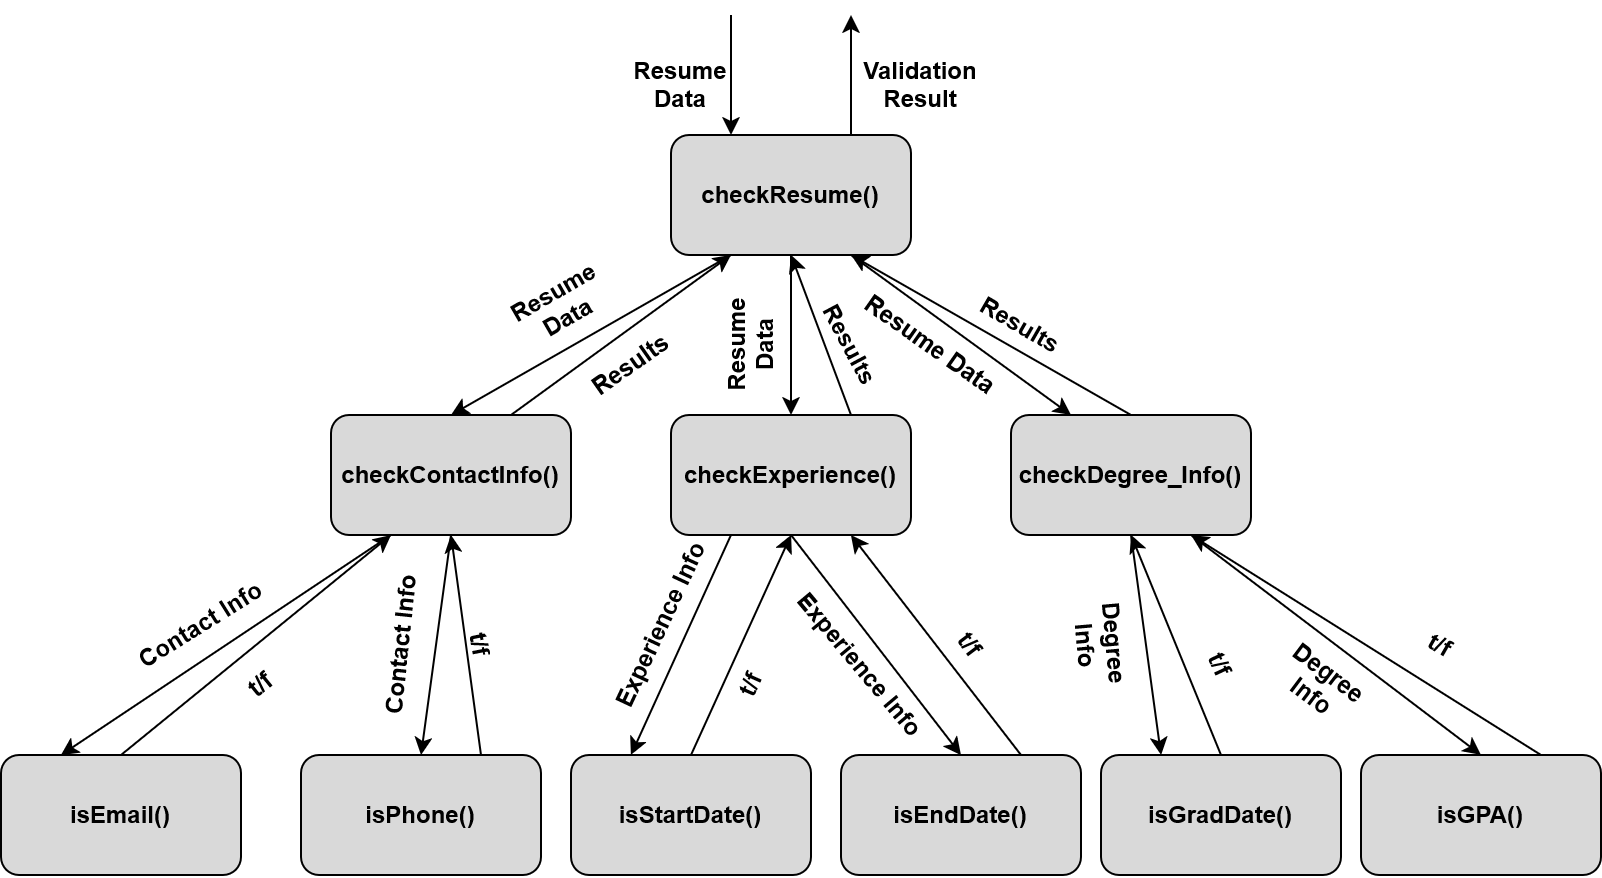

The diagram above was exported from draw.io. Its source (the exported page's mxGraphModel, read from the mxfile embedded in the PNG):
<mxGraphModel dx="1285" dy="686" grid="1" gridSize="10" guides="1" tooltips="1" connect="1" arrows="1" fold="1" page="1" pageScale="1" pageWidth="850" pageHeight="1100" math="0" shadow="0">
  <root>
    <mxCell id="0" />
    <mxCell id="1" parent="0" />
    <mxCell id="XhtBetjdY__cXogyIUf1-3" edge="1" parent="1" source="XhtBetjdY__cXogyIUf1-1" style="edgeStyle=orthogonalEdgeStyle;rounded=0;orthogonalLoop=1;jettySize=auto;html=1;exitX=0.75;exitY=0;exitDx=0;exitDy=0;">
      <mxGeometry relative="1" as="geometry">
        <mxPoint x="455" y="40" as="targetPoint" />
      </mxGeometry>
    </mxCell>
    <mxCell id="XhtBetjdY__cXogyIUf1-35" edge="1" parent="1" source="XhtBetjdY__cXogyIUf1-1" style="rounded=0;orthogonalLoop=1;jettySize=auto;html=1;exitX=0.25;exitY=1;exitDx=0;exitDy=0;entryX=0.5;entryY=0;entryDx=0;entryDy=0;" target="XhtBetjdY__cXogyIUf1-8">
      <mxGeometry relative="1" as="geometry" />
    </mxCell>
    <mxCell id="XhtBetjdY__cXogyIUf1-36" edge="1" parent="1" source="XhtBetjdY__cXogyIUf1-1" style="rounded=0;orthogonalLoop=1;jettySize=auto;html=1;exitX=0.5;exitY=1;exitDx=0;exitDy=0;entryX=0.5;entryY=0;entryDx=0;entryDy=0;" target="XhtBetjdY__cXogyIUf1-9">
      <mxGeometry relative="1" as="geometry" />
    </mxCell>
    <mxCell id="XhtBetjdY__cXogyIUf1-40" edge="1" parent="1" source="XhtBetjdY__cXogyIUf1-1" style="rounded=0;orthogonalLoop=1;jettySize=auto;html=1;exitX=0.75;exitY=1;exitDx=0;exitDy=0;entryX=0.25;entryY=0;entryDx=0;entryDy=0;" target="XhtBetjdY__cXogyIUf1-10">
      <mxGeometry relative="1" as="geometry" />
    </mxCell>
    <mxCell id="XhtBetjdY__cXogyIUf1-1" parent="1" style="rounded=1;whiteSpace=wrap;html=1;fillColor=#D9D9D9;" value="&lt;font face=&quot;Arial&quot;&gt;&lt;b&gt;checkResume()&lt;/b&gt;&lt;/font&gt;" vertex="1">
      <mxGeometry height="60" width="120" x="365" y="100" as="geometry" />
    </mxCell>
    <mxCell id="XhtBetjdY__cXogyIUf1-2" edge="1" parent="1" style="endArrow=classic;html=1;rounded=0;entryX=0.25;entryY=0;entryDx=0;entryDy=0;" target="XhtBetjdY__cXogyIUf1-1" value="">
      <mxGeometry height="50" relative="1" width="50" as="geometry">
        <mxPoint x="395" y="40" as="sourcePoint" />
        <mxPoint x="540" y="320" as="targetPoint" />
      </mxGeometry>
    </mxCell>
    <mxCell id="XhtBetjdY__cXogyIUf1-4" parent="1" style="text;html=1;whiteSpace=wrap;strokeColor=none;fillColor=none;align=center;verticalAlign=middle;rounded=0;" value="&lt;div&gt;&lt;font face=&quot;Arial&quot;&gt;&lt;b&gt;Resume&lt;/b&gt;&lt;/font&gt;&lt;/div&gt;&lt;div&gt;&lt;font face=&quot;Arial&quot;&gt;&lt;b&gt;Data&lt;/b&gt;&lt;/font&gt;&lt;/div&gt;" vertex="1">
      <mxGeometry height="30" width="60" x="340" y="60" as="geometry" />
    </mxCell>
    <mxCell id="XhtBetjdY__cXogyIUf1-5" parent="1" style="text;html=1;whiteSpace=wrap;strokeColor=none;fillColor=none;align=center;verticalAlign=middle;rounded=0;" value="&lt;font face=&quot;Arial&quot;&gt;&lt;b&gt;Validation Result&lt;/b&gt;&lt;/font&gt;" vertex="1">
      <mxGeometry height="30" width="60" x="460" y="60" as="geometry" />
    </mxCell>
    <mxCell id="XhtBetjdY__cXogyIUf1-27" edge="1" parent="1" source="XhtBetjdY__cXogyIUf1-8" style="rounded=0;orthogonalLoop=1;jettySize=auto;html=1;exitX=0.25;exitY=1;exitDx=0;exitDy=0;entryX=0.25;entryY=0;entryDx=0;entryDy=0;" target="XhtBetjdY__cXogyIUf1-20">
      <mxGeometry relative="1" as="geometry" />
    </mxCell>
    <mxCell id="XhtBetjdY__cXogyIUf1-30" edge="1" parent="1" source="XhtBetjdY__cXogyIUf1-8" style="rounded=0;orthogonalLoop=1;jettySize=auto;html=1;exitX=0.5;exitY=1;exitDx=0;exitDy=0;entryX=0.5;entryY=0;entryDx=0;entryDy=0;" target="XhtBetjdY__cXogyIUf1-21">
      <mxGeometry relative="1" as="geometry" />
    </mxCell>
    <mxCell id="XhtBetjdY__cXogyIUf1-37" edge="1" parent="1" source="XhtBetjdY__cXogyIUf1-8" style="rounded=0;orthogonalLoop=1;jettySize=auto;html=1;exitX=0.75;exitY=0;exitDx=0;exitDy=0;entryX=0.25;entryY=1;entryDx=0;entryDy=0;" target="XhtBetjdY__cXogyIUf1-1">
      <mxGeometry relative="1" as="geometry" />
    </mxCell>
    <mxCell id="XhtBetjdY__cXogyIUf1-8" parent="1" style="rounded=1;whiteSpace=wrap;html=1;fillColor=#D9D9D9;" value="&lt;font face=&quot;Arial&quot;&gt;&lt;b&gt;checkContactInfo()&lt;/b&gt;&lt;/font&gt;" vertex="1">
      <mxGeometry height="60" width="120" x="195" y="240" as="geometry" />
    </mxCell>
    <mxCell id="XhtBetjdY__cXogyIUf1-15" edge="1" parent="1" source="XhtBetjdY__cXogyIUf1-9" style="rounded=0;orthogonalLoop=1;jettySize=auto;html=1;exitX=0.25;exitY=1;exitDx=0;exitDy=0;entryX=0.25;entryY=0;entryDx=0;entryDy=0;" target="XhtBetjdY__cXogyIUf1-12">
      <mxGeometry relative="1" as="geometry" />
    </mxCell>
    <mxCell id="XhtBetjdY__cXogyIUf1-38" edge="1" parent="1" source="XhtBetjdY__cXogyIUf1-9" style="rounded=0;orthogonalLoop=1;jettySize=auto;html=1;exitX=0.75;exitY=0;exitDx=0;exitDy=0;entryX=0.5;entryY=1;entryDx=0;entryDy=0;" target="XhtBetjdY__cXogyIUf1-1">
      <mxGeometry relative="1" as="geometry" />
    </mxCell>
    <mxCell id="XhtBetjdY__cXogyIUf1-9" parent="1" style="rounded=1;whiteSpace=wrap;html=1;fillColor=#D9D9D9;" value="&lt;font face=&quot;Arial&quot;&gt;&lt;b&gt;checkExperience()&lt;/b&gt;&lt;/font&gt;" vertex="1">
      <mxGeometry height="60" width="120" x="365" y="240" as="geometry" />
    </mxCell>
    <mxCell id="XhtBetjdY__cXogyIUf1-22" edge="1" parent="1" source="XhtBetjdY__cXogyIUf1-10" style="rounded=0;orthogonalLoop=1;jettySize=auto;html=1;exitX=0.5;exitY=1;exitDx=0;exitDy=0;entryX=0.25;entryY=0;entryDx=0;entryDy=0;" target="XhtBetjdY__cXogyIUf1-14">
      <mxGeometry relative="1" as="geometry" />
    </mxCell>
    <mxCell id="XhtBetjdY__cXogyIUf1-24" edge="1" parent="1" source="XhtBetjdY__cXogyIUf1-10" style="rounded=0;orthogonalLoop=1;jettySize=auto;html=1;exitX=0.75;exitY=1;exitDx=0;exitDy=0;entryX=0.5;entryY=0;entryDx=0;entryDy=0;" target="XhtBetjdY__cXogyIUf1-23">
      <mxGeometry relative="1" as="geometry" />
    </mxCell>
    <mxCell id="XhtBetjdY__cXogyIUf1-41" edge="1" parent="1" source="XhtBetjdY__cXogyIUf1-10" style="rounded=0;orthogonalLoop=1;jettySize=auto;html=1;exitX=0.5;exitY=0;exitDx=0;exitDy=0;entryX=0.75;entryY=1;entryDx=0;entryDy=0;" target="XhtBetjdY__cXogyIUf1-1">
      <mxGeometry relative="1" as="geometry" />
    </mxCell>
    <mxCell id="XhtBetjdY__cXogyIUf1-10" parent="1" style="rounded=1;whiteSpace=wrap;html=1;fillColor=#D9D9D9;" value="&lt;font face=&quot;Arial&quot;&gt;&lt;b&gt;checkDegree_Info()&lt;/b&gt;&lt;/font&gt;" vertex="1">
      <mxGeometry height="60" width="120" x="535" y="240" as="geometry" />
    </mxCell>
    <mxCell id="XhtBetjdY__cXogyIUf1-16" edge="1" parent="1" source="XhtBetjdY__cXogyIUf1-12" style="rounded=0;orthogonalLoop=1;jettySize=auto;html=1;exitX=0.5;exitY=0;exitDx=0;exitDy=0;entryX=0.5;entryY=1;entryDx=0;entryDy=0;" target="XhtBetjdY__cXogyIUf1-9">
      <mxGeometry relative="1" as="geometry" />
    </mxCell>
    <mxCell id="XhtBetjdY__cXogyIUf1-12" parent="1" style="rounded=1;whiteSpace=wrap;html=1;fillColor=#D9D9D9;" value="&lt;font face=&quot;Arial&quot;&gt;&lt;b&gt;isStartDate()&lt;/b&gt;&lt;/font&gt;" vertex="1">
      <mxGeometry height="60" width="120" x="315" y="410" as="geometry" />
    </mxCell>
    <mxCell id="XhtBetjdY__cXogyIUf1-19" edge="1" parent="1" source="XhtBetjdY__cXogyIUf1-13" style="rounded=0;orthogonalLoop=1;jettySize=auto;html=1;exitX=0.75;exitY=0;exitDx=0;exitDy=0;entryX=0.75;entryY=1;entryDx=0;entryDy=0;" target="XhtBetjdY__cXogyIUf1-9">
      <mxGeometry relative="1" as="geometry" />
    </mxCell>
    <mxCell id="XhtBetjdY__cXogyIUf1-13" parent="1" style="rounded=1;whiteSpace=wrap;html=1;fillColor=#D9D9D9;" value="&lt;font face=&quot;Arial&quot;&gt;&lt;b&gt;isEndDate()&lt;/b&gt;&lt;/font&gt;" vertex="1">
      <mxGeometry height="60" width="120" x="450" y="410" as="geometry" />
    </mxCell>
    <mxCell id="XhtBetjdY__cXogyIUf1-25" edge="1" parent="1" source="XhtBetjdY__cXogyIUf1-14" style="rounded=0;orthogonalLoop=1;jettySize=auto;html=1;exitX=0.5;exitY=0;exitDx=0;exitDy=0;entryX=0.5;entryY=1;entryDx=0;entryDy=0;" target="XhtBetjdY__cXogyIUf1-10">
      <mxGeometry relative="1" as="geometry" />
    </mxCell>
    <mxCell id="XhtBetjdY__cXogyIUf1-14" parent="1" style="rounded=1;whiteSpace=wrap;html=1;fillColor=#D9D9D9;" value="&lt;font face=&quot;Arial&quot;&gt;&lt;b&gt;isGradDate()&lt;/b&gt;&lt;/font&gt;" vertex="1">
      <mxGeometry height="60" width="120" x="580" y="410" as="geometry" />
    </mxCell>
    <mxCell id="XhtBetjdY__cXogyIUf1-17" edge="1" parent="1" source="XhtBetjdY__cXogyIUf1-9" style="rounded=0;orthogonalLoop=1;jettySize=auto;html=1;exitX=0.5;exitY=1;exitDx=0;exitDy=0;entryX=0.5;entryY=0;entryDx=0;entryDy=0;" target="XhtBetjdY__cXogyIUf1-13">
      <mxGeometry relative="1" as="geometry" />
    </mxCell>
    <mxCell id="XhtBetjdY__cXogyIUf1-28" edge="1" parent="1" source="XhtBetjdY__cXogyIUf1-20" style="rounded=0;orthogonalLoop=1;jettySize=auto;html=1;exitX=0.5;exitY=0;exitDx=0;exitDy=0;entryX=0.25;entryY=1;entryDx=0;entryDy=0;" target="XhtBetjdY__cXogyIUf1-8">
      <mxGeometry relative="1" as="geometry">
        <mxPoint x="240" y="370" as="targetPoint" />
      </mxGeometry>
    </mxCell>
    <mxCell id="XhtBetjdY__cXogyIUf1-20" parent="1" style="rounded=1;whiteSpace=wrap;html=1;fillColor=#D9D9D9;" value="&lt;font face=&quot;Arial&quot;&gt;&lt;b&gt;isEmail()&lt;/b&gt;&lt;/font&gt;" vertex="1">
      <mxGeometry height="60" width="120" x="30" y="410" as="geometry" />
    </mxCell>
    <mxCell id="XhtBetjdY__cXogyIUf1-32" edge="1" parent="1" source="XhtBetjdY__cXogyIUf1-21" style="rounded=0;orthogonalLoop=1;jettySize=auto;html=1;exitX=0.75;exitY=0;exitDx=0;exitDy=0;entryX=0.5;entryY=1;entryDx=0;entryDy=0;" target="XhtBetjdY__cXogyIUf1-8">
      <mxGeometry relative="1" as="geometry" />
    </mxCell>
    <mxCell id="XhtBetjdY__cXogyIUf1-21" parent="1" style="rounded=1;whiteSpace=wrap;html=1;fillColor=#D9D9D9;" value="&lt;font face=&quot;Arial&quot;&gt;&lt;b&gt;isPhone()&lt;/b&gt;&lt;/font&gt;" vertex="1">
      <mxGeometry height="60" width="120" x="180" y="410" as="geometry" />
    </mxCell>
    <mxCell id="XhtBetjdY__cXogyIUf1-26" edge="1" parent="1" source="XhtBetjdY__cXogyIUf1-23" style="rounded=0;orthogonalLoop=1;jettySize=auto;html=1;exitX=0.75;exitY=0;exitDx=0;exitDy=0;entryX=0.75;entryY=1;entryDx=0;entryDy=0;" target="XhtBetjdY__cXogyIUf1-10">
      <mxGeometry relative="1" as="geometry" />
    </mxCell>
    <mxCell id="XhtBetjdY__cXogyIUf1-23" parent="1" style="rounded=1;whiteSpace=wrap;html=1;fillColor=#D9D9D9;" value="&lt;font face=&quot;Arial&quot;&gt;&lt;b&gt;isGPA()&lt;/b&gt;&lt;/font&gt;" vertex="1">
      <mxGeometry height="60" width="120" x="710" y="410" as="geometry" />
    </mxCell>
    <mxCell id="XhtBetjdY__cXogyIUf1-42" parent="1" style="text;html=1;whiteSpace=wrap;strokeColor=none;fillColor=none;align=center;verticalAlign=middle;rounded=0;rotation=-30;" value="&lt;div&gt;&lt;font face=&quot;Arial&quot;&gt;&lt;b&gt;Resume Data&lt;/b&gt;&lt;/font&gt;&lt;/div&gt;" vertex="1">
      <mxGeometry height="30" width="60" x="280" y="170" as="geometry" />
    </mxCell>
    <mxCell id="XhtBetjdY__cXogyIUf1-43" parent="1" style="text;html=1;whiteSpace=wrap;strokeColor=none;fillColor=none;align=center;verticalAlign=middle;rounded=0;rotation=-90;" value="&lt;div&gt;&lt;font face=&quot;Arial&quot;&gt;&lt;b&gt;Resume Data&lt;/b&gt;&lt;/font&gt;&lt;/div&gt;" vertex="1">
      <mxGeometry height="30" width="60" x="375" y="190" as="geometry" />
    </mxCell>
    <mxCell id="XhtBetjdY__cXogyIUf1-44" parent="1" style="text;html=1;whiteSpace=wrap;strokeColor=none;fillColor=none;align=center;verticalAlign=middle;rounded=0;rotation=35;" value="&lt;font face=&quot;Arial&quot;&gt;&lt;b&gt;Resume Data&lt;/b&gt;&lt;/font&gt;" vertex="1">
      <mxGeometry height="30" width="90" x="450" y="190" as="geometry" />
    </mxCell>
    <mxCell id="XhtBetjdY__cXogyIUf1-45" parent="1" style="text;html=1;whiteSpace=wrap;strokeColor=none;fillColor=none;align=center;verticalAlign=middle;rounded=0;rotation=-35;" value="&lt;font face=&quot;Arial&quot;&gt;&lt;b&gt;Results&lt;/b&gt;&lt;/font&gt;" vertex="1">
      <mxGeometry height="30" width="60" x="315" y="200" as="geometry" />
    </mxCell>
    <mxCell id="XhtBetjdY__cXogyIUf1-48" parent="1" style="text;html=1;whiteSpace=wrap;strokeColor=none;fillColor=none;align=center;verticalAlign=middle;rounded=0;rotation=62;" value="&lt;font face=&quot;Arial&quot;&gt;&lt;b&gt;Results&lt;/b&gt;&lt;/font&gt;" vertex="1">
      <mxGeometry height="30" width="60" x="425" y="190" as="geometry" />
    </mxCell>
    <mxCell id="XhtBetjdY__cXogyIUf1-49" parent="1" style="text;html=1;whiteSpace=wrap;strokeColor=none;fillColor=none;align=center;verticalAlign=middle;rounded=0;rotation=30;" value="&lt;font face=&quot;Arial&quot;&gt;&lt;b&gt;Results&lt;/b&gt;&lt;/font&gt;" vertex="1">
      <mxGeometry height="30" width="60" x="510" y="180" as="geometry" />
    </mxCell>
    <mxCell id="XhtBetjdY__cXogyIUf1-51" parent="1" style="text;html=1;whiteSpace=wrap;strokeColor=none;fillColor=none;align=center;verticalAlign=middle;rounded=0;rotation=-32;" value="&lt;font face=&quot;Arial&quot;&gt;&lt;b&gt;Contact Info&lt;/b&gt;&lt;/font&gt;" vertex="1">
      <mxGeometry height="30" width="80" x="90" y="330" as="geometry" />
    </mxCell>
    <mxCell id="XhtBetjdY__cXogyIUf1-52" parent="1" style="text;html=1;whiteSpace=wrap;strokeColor=none;fillColor=none;align=center;verticalAlign=middle;rounded=0;rotation=-84;" value="&lt;font face=&quot;Arial&quot;&gt;&lt;b&gt;Contact Info&lt;/b&gt;&lt;/font&gt;" vertex="1">
      <mxGeometry height="30" width="80" x="190" y="340" as="geometry" />
    </mxCell>
    <mxCell id="XhtBetjdY__cXogyIUf1-53" parent="1" style="text;html=1;whiteSpace=wrap;strokeColor=none;fillColor=none;align=center;verticalAlign=middle;rounded=0;rotation=-39;" value="&lt;font face=&quot;Arial&quot;&gt;&lt;b&gt;t/f&lt;/b&gt;&lt;/font&gt;" vertex="1">
      <mxGeometry height="30" width="60" x="130" y="360" as="geometry" />
    </mxCell>
    <mxCell id="XhtBetjdY__cXogyIUf1-54" parent="1" style="text;html=1;whiteSpace=wrap;strokeColor=none;fillColor=none;align=center;verticalAlign=middle;rounded=0;rotation=79;" value="&lt;font face=&quot;Arial&quot;&gt;&lt;b&gt;t/f&lt;/b&gt;&lt;/font&gt;" vertex="1">
      <mxGeometry height="30" width="60" x="240" y="340" as="geometry" />
    </mxCell>
    <mxCell id="XhtBetjdY__cXogyIUf1-55" parent="1" style="text;html=1;whiteSpace=wrap;strokeColor=none;fillColor=none;align=center;verticalAlign=middle;rounded=0;rotation=-65;" value="&lt;font face=&quot;Arial&quot;&gt;&lt;b&gt;Experience Info&lt;/b&gt;&lt;/font&gt;" vertex="1">
      <mxGeometry height="30" width="100" x="310" y="330" as="geometry" />
    </mxCell>
    <mxCell id="XhtBetjdY__cXogyIUf1-57" parent="1" style="text;html=1;whiteSpace=wrap;strokeColor=none;fillColor=none;align=center;verticalAlign=middle;rounded=0;rotation=50;" value="&lt;font face=&quot;Arial&quot;&gt;&lt;b&gt;Experience Info&lt;/b&gt;&lt;/font&gt;" vertex="1">
      <mxGeometry height="30" width="100" x="410" y="350" as="geometry" />
    </mxCell>
    <mxCell id="XhtBetjdY__cXogyIUf1-58" parent="1" style="text;html=1;whiteSpace=wrap;strokeColor=none;fillColor=none;align=center;verticalAlign=middle;rounded=0;rotation=-66;" value="&lt;font face=&quot;Arial&quot;&gt;&lt;b&gt;t/f&lt;/b&gt;&lt;/font&gt;" vertex="1">
      <mxGeometry height="30" width="60" x="375" y="360" as="geometry" />
    </mxCell>
    <mxCell id="XhtBetjdY__cXogyIUf1-59" parent="1" style="text;html=1;whiteSpace=wrap;strokeColor=none;fillColor=none;align=center;verticalAlign=middle;rounded=0;rotation=53;" value="&lt;font face=&quot;Arial&quot;&gt;&lt;b&gt;t/f&lt;/b&gt;&lt;/font&gt;" vertex="1">
      <mxGeometry height="30" width="60" x="485" y="340" as="geometry" />
    </mxCell>
    <mxCell id="XhtBetjdY__cXogyIUf1-60" parent="1" style="text;html=1;whiteSpace=wrap;strokeColor=none;fillColor=none;align=center;verticalAlign=middle;rounded=0;rotation=65;" value="&lt;font face=&quot;Arial&quot;&gt;&lt;b&gt;t/f&lt;/b&gt;&lt;/font&gt;" vertex="1">
      <mxGeometry height="30" width="60" x="610" y="350" as="geometry" />
    </mxCell>
    <mxCell id="XhtBetjdY__cXogyIUf1-61" parent="1" style="text;html=1;whiteSpace=wrap;strokeColor=none;fillColor=none;align=center;verticalAlign=middle;rounded=0;rotation=30;" value="&lt;font face=&quot;Arial&quot;&gt;&lt;b&gt;t/f&lt;/b&gt;&lt;/font&gt;" vertex="1">
      <mxGeometry height="30" width="60" x="720" y="340" as="geometry" />
    </mxCell>
    <mxCell id="XhtBetjdY__cXogyIUf1-62" parent="1" style="text;html=1;whiteSpace=wrap;strokeColor=none;fillColor=none;align=center;verticalAlign=middle;rounded=0;rotation=85;" value="&lt;font face=&quot;Arial&quot;&gt;&lt;b&gt;Degree Info&lt;/b&gt;&lt;/font&gt;" vertex="1">
      <mxGeometry height="30" width="60" x="550" y="340" as="geometry" />
    </mxCell>
    <mxCell id="XhtBetjdY__cXogyIUf1-63" parent="1" style="text;html=1;whiteSpace=wrap;strokeColor=none;fillColor=none;align=center;verticalAlign=middle;rounded=0;rotation=37;" value="&lt;font face=&quot;Arial&quot;&gt;&lt;b&gt;Degree Info&lt;/b&gt;&lt;/font&gt;" vertex="1">
      <mxGeometry height="30" width="60" x="660" y="360" as="geometry" />
    </mxCell>
  </root>
</mxGraphModel>